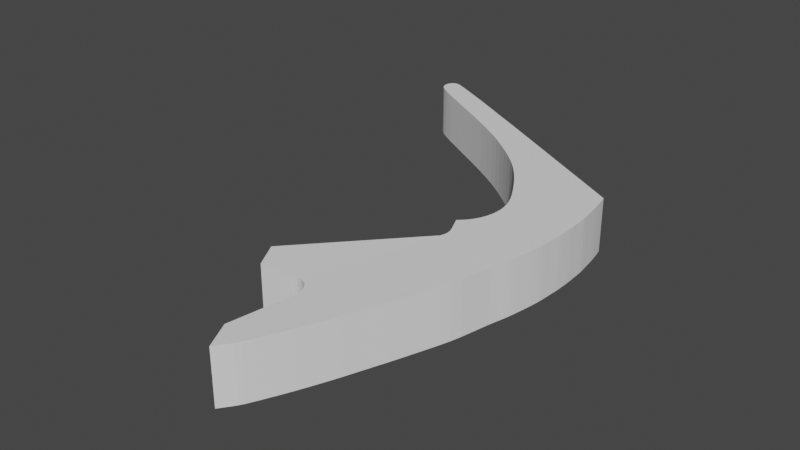 # Source: Orbit_Inner_Right.blend  (saved by Blender 2.82.7; exported with 4.5.12 LTS)
import bpy
from mathutils import Matrix  # noqa: F401  (used for matrix-valued properties, if any)

bpy.ops.wm.read_factory_settings(use_empty=True)
scene = bpy.context.scene
scene.name = 'Scene'

# ---- collections
col_collection = bpy.data.collections.new('Collection'); scene.collection.children.link(col_collection)

# ---- world
world_world = bpy.data.worlds.new('World'); scene.world = world_world
world_world.use_nodes = True; world_world.node_tree.nodes.clear()
_N = world_world.node_tree.nodes; _L = world_world.node_tree.links
n0 = _N.new('ShaderNodeOutputWorld'); n0.name = 'World Output'; n0.location = (300, 300)
n1 = _N.new('ShaderNodeBackground'); n1.name = 'Background'; n1.location = (10, 300)
n1.inputs[0].default_value = (0.05088, 0.05088, 0.05088, 1.0)
_L.new(n1.outputs[0], n0.inputs[0])
n0.is_active_output = True
world_world.color = (0.05088, 0.05088, 0.05088)
world_world.use_sun_shadow = False
world_world.sun_shadow_jitter_overblur = 0.0

# ---- meshes
me_plane = bpy.data.meshes.new('Plane')
me_plane.from_pydata([(0.3219, 0.4619, -0.1063), (0.3214, -0.1416, -0.1063), (-0.06468, 0.4626, -0.1063), (-0.09277, 0.4956, -0.1063), (-0.1245, 0.5283, -0.1063), (-0.1613, 0.562, -0.1063), (-0.2007, 0.5959, -0.1063), (-0.2412, 0.629, -0.1063), (-0.2824, 0.6606, -0.1063), (-0.3235, 0.69, -0.1063), (-0.3701, 0.7215, -0.1063), (-0.4265, 0.7584, -0.1063), (-0.5145, 0.8122, -0.1063), (-0.6313, 0.8817, -0.1063), (-0.7188, 0.9344, -0.1063), (-0.7657, 0.9642, -0.1063), (-0.7964, 0.986, -0.1063), (-0.8159, 1.005, -0.1063), (-0.8239, 1.024, -0.1063), (-0.8249, 1.041, -0.1063), (-0.8214, 1.055, -0.1063), (-0.8128, 1.067, -0.1063), (-0.7987, 1.073, -0.1063), (-0.78, 1.072, -0.1063), (-0.7191, 1.042, -0.1063), (-0.5807, 0.9686, -0.1063), (-0.4152, 0.8764, -0.1063), (-0.2864, 0.8051, -0.1063), (0.3309, 0.4224, -0.1063), (0.3392, 0.3785, -0.1063), (0.3459, 0.3326, -0.1063), (0.3525, 0.2847, -0.1063), (0.3548, 0.2392, -0.1063), (0.357, 0.1972, -0.1063), (0.3573, 0.1603, -0.1063), (0.3569, 0.1228, -0.1063), (0.3539, 0.07359, -0.1063), (0.3511, 0.02802, -0.1063), (0.3456, -0.01367, -0.1063), (0.3384, -0.05641, -0.1063), (0.3313, -0.09736, -0.1063), (0.3066, -0.1995, -0.1063), (0.2815, -0.3152, -0.1063), (0.2593, -0.3921, -0.1063), (0.232, -0.4706, -0.1063), (0.1973, -0.5679, -0.1063), (0.165, -0.6526, -0.1063), (0.1406, -0.7182, -0.1063), (0.113, -0.7859, -0.1063), (0.0823, -0.8579, -0.1063), (0.05371, -0.9197, -0.1063), (0.02869, -0.9721, -0.1063), (0.006709, -1.013, -0.1063), (-0.01533, -1.043, -0.1063), (-0.03276, -1.067, -0.1063), (-0.08847, -0.9599, -0.1075), (-0.2678, -0.6447, -0.1075), (-0.3227, -0.5441, -0.1063), (0.05152, -0.1321, -0.1063), (0.05705, -0.1149, -0.1063), (0.05872, -0.09899, -0.1063), (0.0563, -0.08288, -0.1063), (0.05002, -0.06583, -0.1063), (0.02397, -0.007655, -0.1063), (0.04497, 0.01186, -0.1063), (0.06359, 0.03575, -0.1063), (0.07715, 0.06128, -0.1063), (0.08639, 0.08774, -0.1063), (0.09224, 0.1156, -0.1063), (0.094, 0.1432, -0.1063), (0.09258, 0.1699, -0.1063), (0.08821, 0.1955, -0.1063), (0.08044, 0.2216, -0.1063), (0.07019, 0.2484, -0.1063), (0.05636, 0.2768, -0.1063), (0.0365, 0.3124, -0.1063), (0.01231, 0.3532, -0.1063), (-0.01283, 0.3925, -0.1063), (-0.03819, 0.4286, -0.1063), (0.3264, 0.4425, -0.1063), (0.3352, 0.4009, -0.1063), (0.3426, 0.3558, -0.1063), (0.3495, 0.3087, -0.1063), (0.3539, 0.2615, -0.1063), (0.356, 0.2176, -0.1063), (0.3573, 0.1783, -0.1063), (0.3573, 0.1425, -0.1063), (0.3555, 0.09879, -0.1063), (0.3526, 0.0501, -0.1063), (0.3487, 0.007066, -0.1063), (0.3421, -0.0351, -0.1063), (0.335, -0.07682, -0.1063), (0.3268, -0.119, -0.1063), (0.3152, -0.1649, -0.1063), (0.2945, -0.2561, -0.1063), (0.2703, -0.3573, -0.1063), (0.2466, -0.4291, -0.1063), (0.215, -0.5187, -0.1063), (0.1802, -0.6128, -0.1063), (0.1524, -0.6865, -0.1063), (0.1274, -0.7512, -0.1063), (0.0977, -0.8223, -0.1063), (0.0676, -0.8902, -0.1063), (0.04074, -0.9471, -0.1063), (0.01758, -0.9941, -0.1063), (-0.004602, -1.029, -0.1063), (-0.02445, -1.056, -0.1063), (-0.1221, -0.6285, -0.1088), (-0.1363, -0.6299, -0.1088), (-0.7987, 1.073, 0.1068), (-0.8128, 1.067, 0.1068), (-0.8214, 1.055, 0.1068), (-0.8249, 1.041, 0.1068), (-0.8239, 1.024, 0.1068), (-0.8159, 1.005, 0.1068), (-0.7964, 0.986, 0.1068), (-0.7657, 0.9642, 0.1068), (-0.7188, 0.9344, 0.1068), (-0.6313, 0.8817, 0.1068), (-0.5145, 0.8122, 0.1068), (-0.4265, 0.7584, 0.1068), (-0.3701, 0.7215, 0.1068), (-0.3235, 0.69, 0.1068), (-0.2824, 0.6606, 0.1068), (-0.2412, 0.629, 0.1068), (-0.2007, 0.5959, 0.1068), (-0.1613, 0.562, 0.1068), (-0.1245, 0.5283, 0.1068), (-0.09277, 0.4956, 0.1068), (-0.06468, 0.4626, 0.1068), (-0.05083, -0.7153, -0.1088), (-0.04943, -0.7011, -0.1088), (-0.05083, -0.687, -0.1088), (-0.05497, -0.6733, -0.1088), (-0.06168, -0.6608, -0.1088), (-0.07072, -0.6498, -0.1088), (-0.08173, -0.6407, -0.1088), (-0.09429, -0.634, -0.1088), (-0.1079, -0.6299, -0.1088), (-0.78, 1.072, 0.1068), (-0.7191, 1.042, 0.1068), (-0.5807, 0.9686, 0.1068), (-0.4152, 0.8764, 0.1068), (-0.2864, 0.8051, 0.1068), (0.3219, 0.4619, 0.1068), (0.3264, 0.4425, 0.1068), (0.3309, 0.4224, 0.1068), (0.3352, 0.4009, 0.1068), (0.3392, 0.3785, 0.1068), (0.3426, 0.3558, 0.1068), (0.3459, 0.3326, 0.1068), (0.3495, 0.3087, 0.1068), (0.3525, 0.2847, 0.1068), (0.3539, 0.2615, 0.1068), (0.3548, 0.2392, 0.1068), (0.356, 0.2176, 0.1068), (0.357, 0.1972, 0.1068), (0.3573, 0.1783, 0.1068), (0.3573, 0.1603, 0.1068), (0.3573, 0.1425, 0.1068), (0.3569, 0.1228, 0.1068), (0.3555, 0.09879, 0.1068), (0.3539, 0.07359, 0.1068), (0.3526, 0.0501, 0.1068), (0.3511, 0.02802, 0.1068), (0.3487, 0.007066, 0.1068), (0.3456, -0.01367, 0.1068), (0.3421, -0.0351, 0.1068), (0.3384, -0.05641, 0.1068), (0.335, -0.07682, 0.1068), (0.3313, -0.09736, 0.1068), (0.3268, -0.119, 0.1068), (0.3214, -0.1416, 0.1068), (0.3152, -0.1649, 0.1068), (0.3066, -0.1995, 0.1068), (0.2945, -0.2561, 0.1068), (0.2815, -0.3152, 0.1068), (0.2703, -0.3573, 0.1068), (0.2593, -0.3921, 0.1068), (0.2466, -0.4291, 0.1068), (0.232, -0.4706, 0.1068), (0.215, -0.5187, 0.1068), (0.1973, -0.5679, 0.1068), (0.1802, -0.6128, 0.1068), (0.165, -0.6526, 0.1068), (0.1524, -0.6865, 0.1068), (0.1406, -0.7182, 0.1068), (0.1274, -0.7512, 0.1068), (0.113, -0.7859, 0.1068), (0.0977, -0.8223, 0.1068), (0.0823, -0.8579, 0.1068), (0.0676, -0.8902, 0.1068), (0.05371, -0.9197, 0.1068), (0.04074, -0.9471, 0.1068), (0.02869, -0.9721, 0.1068), (0.01758, -0.9941, 0.1068), (0.006709, -1.013, 0.1068), (-0.004602, -1.029, 0.1068), (-0.01533, -1.043, 0.1068), (-0.02445, -1.056, 0.1068), (-0.03276, -1.067, 0.1068), (-0.08847, -0.9599, 0.1055), (-0.2678, -0.6447, 0.1055), (-0.3227, -0.5441, 0.1068), (0.05152, -0.1321, 0.1068), (0.05705, -0.1149, 0.1068), (0.05872, -0.09899, 0.1068), (0.0563, -0.08288, 0.1068), (0.05002, -0.06583, 0.1068), (0.02397, -0.007655, 0.1068), (0.04497, 0.01186, 0.1068), (0.06359, 0.03575, 0.1068), (0.07715, 0.06128, 0.1068), (0.08639, 0.08774, 0.1068), (0.09224, 0.1156, 0.1068), (0.094, 0.1432, 0.1068), (0.09258, 0.1699, 0.1068), (0.08821, 0.1955, 0.1068), (0.08044, 0.2216, 0.1068), (0.07019, 0.2484, 0.1068), (0.05636, 0.2768, 0.1068), (0.0365, 0.3124, 0.1068), (0.01231, 0.3532, 0.1068), (-0.01283, 0.3925, 0.1068), (-0.03819, 0.4286, 0.1068), (-0.1363, -0.6299, 0.1043), (-0.1221, -0.6285, 0.1043), (-0.05083, -0.7153, 0.1043), (-0.04943, -0.7011, 0.1043), (-0.05083, -0.687, 0.1043), (-0.05497, -0.6733, 0.1043), (-0.06168, -0.6608, 0.1043), (-0.07072, -0.6498, 0.1043), (-0.08173, -0.6407, 0.1043), (-0.09429, -0.634, 0.1043), (-0.1079, -0.6299, 0.1043)], [], [(61, 62, 65), (144, 128, 129), (41, 175, 94), (96, 180, 44), (42, 177, 95), (97, 182, 45), (43, 179, 96), (98, 184, 46), (44, 181, 97), (99, 186, 47), (45, 183, 98), (100, 188, 48), (46, 185, 99), (101, 190, 49), (47, 187, 100), (102, 192, 50), (48, 189, 101), (103, 194, 51), (49, 191, 102), (104, 196, 52), (2, 128, 3), (50, 193, 103), (105, 198, 53), (3, 127, 4), (51, 195, 104), (106, 200, 54), (4, 126, 5), (52, 197, 105), (54, 201, 55), (5, 125, 6), (53, 199, 106), (6, 124, 7), (107, 225, 108), (57, 202, 203), (7, 123, 8), (57, 204, 58), (8, 122, 9), (58, 205, 59), (9, 121, 10), (59, 206, 60), (10, 120, 11), (60, 207, 61), (11, 119, 12), (61, 208, 62), (12, 118, 13), (62, 209, 63), (13, 117, 14), (63, 210, 64), (14, 116, 15), (64, 211, 65), (15, 115, 16), (65, 212, 66), (16, 114, 17), (66, 213, 67), (17, 113, 18), (67, 214, 68), (18, 112, 19), (68, 215, 69), (19, 111, 20), (69, 216, 70), (20, 110, 21), (70, 217, 71), (21, 109, 22), (71, 218, 72), (22, 139, 23), (72, 219, 73), (23, 140, 24), (73, 220, 74), (24, 141, 25), (74, 221, 75), (25, 142, 26), (75, 222, 76), (26, 143, 27), (55, 227, 130), (76, 223, 77), (27, 144, 0), (56, 225, 202), (77, 224, 78), (79, 146, 28), (78, 129, 2), (80, 148, 29), (130, 228, 131), (0, 145, 79), (81, 150, 30), (131, 229, 132), (28, 147, 80), (82, 152, 31), (132, 230, 133), (29, 149, 81), (83, 154, 32), (133, 231, 134), (30, 151, 82), (84, 156, 33), (134, 232, 135), (31, 153, 83), (85, 158, 34), (135, 233, 136), (32, 155, 84), (86, 160, 35), (136, 234, 137), (33, 157, 85), (87, 162, 36), (137, 235, 138), (34, 159, 86), (88, 164, 37), (138, 226, 107), (35, 161, 87), (89, 166, 38), (36, 163, 88), (90, 168, 39), (37, 165, 89), (91, 170, 40), (38, 167, 90), (92, 172, 1), (39, 169, 91), (93, 174, 41), (40, 171, 92), (94, 176, 42), (1, 173, 93), (95, 178, 43), (12, 13, 25), (13, 14, 25), (14, 15, 24), (15, 16, 24), (16, 17, 23), (17, 18, 23), (18, 19, 23), (19, 20, 22), (20, 21, 22), (22, 23, 19), (23, 24, 16), (24, 25, 14), (25, 26, 12), (26, 27, 11), (27, 0, 5), (9, 27, 8), (0, 79, 75), (79, 28, 75), (0, 75, 76), (28, 80, 75), (80, 29, 74), (75, 80, 74), (29, 81, 74), (81, 30, 73), (30, 82, 73), (82, 31, 72), (72, 31, 83), (83, 32, 71), (71, 32, 84), (84, 33, 70), (70, 33, 85), (85, 34, 70), (70, 34, 69), (34, 86, 69), (86, 35, 69), (69, 35, 68), (35, 87, 68), (87, 36, 68), (68, 36, 67), (36, 88, 67), (88, 37, 67), (67, 37, 89), (89, 38, 66), (38, 90, 66), (90, 39, 65), (61, 39, 91), (91, 40, 61), (60, 40, 92), (92, 1, 60), (60, 1, 93), (59, 93, 41), (39, 61, 65), (40, 60, 61), (89, 66, 67), (27, 9, 10), (8, 27, 7), (7, 27, 6), (83, 71, 72), (93, 59, 60), (41, 94, 58), (94, 42, 58), (59, 41, 58), (11, 27, 10), (11, 12, 26), (90, 65, 66), (42, 95, 58), (95, 43, 58), (43, 96, 58), (96, 44, 58), (44, 97, 137), (134, 98, 46), (97, 45, 136), (45, 98, 135), (133, 46, 99), (99, 47, 132), (132, 47, 131), (46, 133, 134), (133, 99, 132), (98, 134, 135), (136, 45, 135), (6, 27, 5), (47, 100, 131), (100, 48, 130), (48, 101, 130), (100, 130, 131), (101, 49, 130), (49, 102, 130), (102, 50, 55), (50, 103, 55), (103, 51, 55), (51, 104, 55), (104, 52, 55), (52, 105, 55), (105, 53, 55), (5, 0, 4), (4, 0, 3), (106, 54, 55), (53, 106, 55), (3, 0, 2), (2, 0, 78), (55, 130, 102), (78, 0, 77), (77, 0, 76), (97, 136, 137), (74, 81, 73), (44, 137, 58), (72, 73, 82), (137, 138, 58), (70, 71, 84), (138, 107, 58), (108, 56, 57), (107, 108, 57), (58, 107, 57), (62, 63, 64), (64, 65, 62), (210, 209, 208), (210, 208, 211), (208, 207, 211), (211, 207, 168), (207, 206, 170), (169, 207, 170), (212, 211, 167), (207, 169, 168), (206, 205, 173), (174, 205, 204), (213, 212, 165), (205, 174, 173), (204, 203, 226), (203, 202, 225), (214, 213, 162), (180, 234, 181), (203, 225, 226), (204, 226, 235), (204, 235, 234), (204, 234, 180), (204, 180, 179), (234, 233, 181), (181, 233, 182), (233, 232, 182), (183, 232, 231), (232, 183, 182), (183, 231, 184), (231, 230, 184), (185, 229, 186), (229, 185, 230), (186, 229, 228), (189, 227, 190), (227, 189, 188), (228, 227, 187), (190, 227, 191), (227, 201, 191), (201, 200, 199), (201, 199, 198), (201, 198, 197), (195, 201, 196), (197, 196, 201), (201, 195, 194), (191, 201, 192), (194, 193, 201), (193, 192, 201), (227, 188, 187), (228, 187, 186), (230, 185, 184), (204, 178, 177), (204, 175, 174), (179, 178, 204), (204, 177, 176), (176, 175, 204), (206, 171, 170), (171, 206, 172), (215, 214, 160), (167, 211, 168), (173, 172, 206), (212, 167, 166), (216, 215, 158), (217, 216, 155), (213, 165, 164), (212, 166, 165), (163, 213, 164), (218, 217, 153), (213, 163, 162), (160, 214, 161), (214, 162, 161), (215, 160, 159), (159, 158, 215), (158, 157, 216), (157, 156, 216), (216, 156, 155), (155, 154, 217), (217, 154, 153), (153, 152, 218), (218, 152, 151), (151, 150, 219), (219, 150, 149), (149, 148, 220), (220, 148, 147), (147, 146, 221), (146, 145, 221), (145, 144, 221), (221, 144, 222), (144, 143, 126), (143, 142, 120), (125, 143, 124), (142, 141, 119), (141, 140, 117), (119, 141, 118), (140, 139, 115), (139, 109, 112), (112, 109, 111), (109, 110, 111), (112, 113, 139), (113, 114, 139), (114, 115, 139), (115, 116, 140), (116, 117, 140), (117, 118, 141), (143, 125, 126), (147, 221, 220), (149, 220, 219), (124, 143, 123), (119, 120, 142), (219, 218, 151), (144, 126, 127), (120, 121, 143), (121, 122, 143), (122, 123, 143), (223, 222, 144), (144, 127, 128), (224, 223, 144), (129, 224, 144), (41, 174, 175), (96, 179, 180), (42, 176, 177), (97, 181, 182), (43, 178, 179), (98, 183, 184), (44, 180, 181), (99, 185, 186), (45, 182, 183), (100, 187, 188), (46, 184, 185), (101, 189, 190), (47, 186, 187), (102, 191, 192), (48, 188, 189), (103, 193, 194), (49, 190, 191), (104, 195, 196), (2, 129, 128), (50, 192, 193), (105, 197, 198), (3, 128, 127), (51, 194, 195), (106, 199, 200), (4, 127, 126), (52, 196, 197), (54, 200, 201), (5, 126, 125), (53, 198, 199), (6, 125, 124), (107, 226, 225), (57, 56, 202), (7, 124, 123), (57, 203, 204), (8, 123, 122), (58, 204, 205), (9, 122, 121), (59, 205, 206), (10, 121, 120), (60, 206, 207), (11, 120, 119), (61, 207, 208), (12, 119, 118), (62, 208, 209), (13, 118, 117), (63, 209, 210), (14, 117, 116), (64, 210, 211), (15, 116, 115), (65, 211, 212), (16, 115, 114), (66, 212, 213), (17, 114, 113), (67, 213, 214), (18, 113, 112), (68, 214, 215), (19, 112, 111), (69, 215, 216), (20, 111, 110), (70, 216, 217), (21, 110, 109), (71, 217, 218), (22, 109, 139), (72, 218, 219), (23, 139, 140), (73, 219, 220), (24, 140, 141), (74, 220, 221), (25, 141, 142), (75, 221, 222), (26, 142, 143), (55, 201, 227), (76, 222, 223), (27, 143, 144), (56, 108, 225), (77, 223, 224), (79, 145, 146), (78, 224, 129), (80, 147, 148), (130, 227, 228), (0, 144, 145), (81, 149, 150), (131, 228, 229), (28, 146, 147), (82, 151, 152), (132, 229, 230), (29, 148, 149), (83, 153, 154), (133, 230, 231), (30, 150, 151), (84, 155, 156), (134, 231, 232), (31, 152, 153), (85, 157, 158), (135, 232, 233), (32, 154, 155), (86, 159, 160), (136, 233, 234), (33, 156, 157), (87, 161, 162), (137, 234, 235), (34, 158, 159), (88, 163, 164), (138, 235, 226), (35, 160, 161), (89, 165, 166), (36, 162, 163), (90, 167, 168), (37, 164, 165), (91, 169, 170), (38, 166, 167), (92, 171, 172), (39, 168, 169), (93, 173, 174), (40, 170, 171), (94, 175, 176), (1, 172, 173), (95, 177, 178)])
_uv = me_plane.uv_layers.new(name='UVMap')
_uv.uv.foreach_set('vector', [0.0, 0.0, 0.0, 0.0, 0.0, 0.0, 0.0, 0.0, 0.0, 0.0, 0.0, 0.0, 0.0, 0.0, 0.0, 0.0, 0.0, 0.0, 0.0, 0.0, 0.0, 0.0, 0.0, 0.0, 0.0, 0.0, 0.0, 0.0, 0.0, 0.0, 0.0, 0.0, 0.0, 0.0, 0.0, 0.0, 0.0, 0.0, 0.0, 0.0, 0.0, 0.0, 0.0, 0.0, 0.0, 0.0, 0.0, 0.0, 0.0, 0.0, 0.0, 0.0, 0.0, 0.0, 0.0, 0.0, 0.0, 0.0, 0.0, 0.0, 0.0, 0.0, 0.0, 0.0, 0.0, 0.0, 0.0, 0.0, 0.0, 0.0, 0.0, 0.0, 0.0, 0.0, 0.0, 0.0, 0.0, 0.0, 0.0, 0.0, 0.0, 0.0, 0.0, 0.0, 0.0, 0.0, 0.0, 0.0, 0.0, 0.0, 0.0, 0.0, 0.0, 0.0, 0.0, 0.0, 0.0, 0.0, 0.0, 0.0, 0.0, 0.0, 0.0, 0.0, 0.0, 0.0, 0.0, 0.0, 0.0, 0.0, 0.0, 0.0, 0.0, 0.0, 0.0, 0.0, 0.0, 0.0, 0.0, 0.0, 0.0, 0.0, 0.0, 0.0, 0.0, 0.0, 0.0, 0.0, 0.0, 0.0, 0.0, 0.0, 0.0, 0.0, 0.0, 0.0, 0.0, 0.0, 0.0, 0.0, 0.0, 0.0, 0.0, 0.0, 0.0, 0.0, 0.0, 0.0, 0.0, 0.0, 0.0, 0.0, 0.0, 0.0, 0.0, 0.0, 0.0, 0.0, 0.0, 0.0, 0.0, 0.0, 0.0, 0.0, 0.0, 0.0, 0.0, 0.0, 0.0, 0.0, 0.0, 0.0, 0.0, 0.0, 0.0, 0.0, 0.0, 0.0, 0.0, 0.0, 0.0, 0.0, 0.0, 0.0, 0.0, 0.0, 0.0, 0.0, 0.0, 0.0, 0.0, 0.0, 0.0, 0.0, 0.0, 0.0, 0.0, 0.0, 0.0, 0.0, 0.0, 0.0, 0.0, 0.0, 0.0, 0.0, 0.0, 0.0, 0.0, 0.0, 0.0, 0.0, 0.0, 0.0, 0.0, 0.0, 0.0, 0.0, 0.0, 0.0, 0.0, 0.0, 0.0, 0.0, 0.0, 0.0, 0.0, 0.0, 0.0, 0.0, 0.0, 0.0, 0.0, 0.0, 0.0, 0.0, 0.0, 0.0, 0.0, 0.0, 0.0, 0.0, 0.0, 0.0, 0.0, 0.0, 0.0, 0.0, 0.0, 0.0, 0.0, 0.0, 0.0, 0.0, 0.0, 0.0, 0.0, 0.0, 0.0, 0.0, 0.0, 0.0, 0.0, 0.0, 0.0, 0.0, 0.0, 0.0, 0.0, 0.0, 0.0, 0.0, 0.0, 0.0, 0.0, 0.0, 0.0, 0.0, 0.0, 0.0, 0.0, 0.0, 0.0, 0.0, 0.0, 0.0, 0.0, 0.0, 0.0, 0.0, 0.0, 0.0, 0.0, 0.0, 0.0, 0.0, 0.0, 0.0, 0.0, 0.0, 0.0, 0.0, 0.0, 0.0, 0.0, 0.0, 0.0, 0.0, 0.0, 0.0, 0.0, 0.0, 0.0, 0.0, 0.0, 0.0, 0.0, 0.0, 0.0, 0.0, 0.0, 0.0, 0.0, 0.0, 0.0, 0.0, 0.0, 0.0, 0.0, 0.0, 0.0, 0.0, 0.0, 0.0, 0.0, 0.0, 0.0, 0.0, 0.0, 0.0, 0.0, 0.0, 0.0, 0.0, 0.0, 0.0, 0.0, 0.0, 0.0, 0.0, 0.0, 0.0, 0.0, 0.0, 0.0, 0.0, 0.0, 0.0, 0.0, 0.0, 0.0, 0.0, 0.0, 0.0, 0.0, 0.0, 0.0, 0.0, 0.0, 0.0, 0.0, 0.0, 0.0, 0.0, 0.0, 0.0, 0.0, 0.0, 0.0, 0.0, 0.0, 0.0, 0.0, 0.0, 0.0, 0.0, 0.0, 0.0, 0.0, 0.0, 0.0, 0.0, 0.0, 0.0, 0.0, 0.0, 0.0, 0.0, 0.0, 0.0, 0.0, 0.0, 0.0, 0.0, 0.0, 0.0, 0.0, 0.0, 0.0, 0.0, 0.0, 0.0, 0.0, 0.0, 0.0, 0.0, 0.0, 0.0, 0.0, 0.0, 0.0, 0.0, 0.0, 0.0, 0.0, 0.0, 0.0, 0.0, 0.0, 0.0, 0.0, 0.0, 0.0, 0.0, 0.0, 0.0, 0.0, 0.0, 0.0, 0.0, 0.0, 0.0, 0.0, 0.0, 0.0, 0.0, 0.0, 0.0, 0.0, 0.0, 0.0, 0.0, 0.0, 0.0, 0.0, 0.0, 0.0, 0.0, 0.0, 0.0, 0.0, 0.0, 0.0, 0.0, 0.0, 0.0, 0.0, 0.0, 0.0, 0.0, 0.0, 0.0, 0.0, 0.0, 0.0, 0.0, 0.0, 0.0, 0.0, 0.0, 0.0, 0.0, 0.0, 0.0, 0.0, 0.0, 0.0, 0.0, 0.0, 0.0, 0.0, 0.0, 0.0, 0.0, 0.0, 0.0, 0.0, 0.0, 0.0, 0.0, 0.0, 0.0, 0.0, 0.0, 0.0, 0.0, 0.0, 0.0, 0.0, 0.0, 0.0, 0.0, 0.0, 0.0, 0.0, 0.0, 0.0, 0.0, 0.0, 0.0, 0.0, 0.0, 0.0, 0.0, 0.0, 0.0, 0.0, 0.0, 0.0, 0.0, 0.0, 0.0, 0.0, 0.0, 0.0, 0.0, 0.0, 0.0, 0.0, 0.0, 0.0, 0.0, 0.0, 0.0, 0.0, 0.0, 0.0, 0.0, 0.0, 0.0, 0.0, 0.0, 0.0, 0.0, 0.0, 0.0, 0.0, 0.0, 0.0, 0.0, 0.0, 0.0, 0.0, 0.0, 0.0, 0.0, 0.0, 0.0, 0.0, 0.0, 0.0, 0.0, 0.0, 0.0, 0.0, 0.0, 0.0, 0.0, 0.0, 0.0, 0.0, 0.0, 0.0, 0.0, 0.0, 0.0, 0.0, 0.0, 0.0, 0.0, 0.0, 0.0, 0.0, 0.0, 0.0, 0.0, 0.0, 0.0, 0.0, 0.0, 0.0, 0.0, 0.0, 0.0, 0.0, 0.0, 0.0, 0.0, 0.0, 0.0, 0.0, 0.0, 0.0, 0.0, 0.0, 0.0, 0.0, 0.0, 0.0, 0.0, 0.0, 0.0, 0.0, 0.0, 0.0, 0.0, 0.0, 0.0, 0.0, 0.0, 0.0, 0.0, 0.0, 0.0, 0.0, 0.0, 0.0, 0.0, 0.0, 0.0, 0.0, 0.0, 0.0, 0.0, 0.0, 0.0, 0.0, 0.0, 0.0, 0.0, 0.0, 0.0, 0.0, 0.0, 0.0, 0.0, 0.0, 0.0, 0.0, 0.0, 0.0, 0.0, 0.0, 0.0, 0.0, 0.0, 0.0, 0.0, 0.0, 0.0, 0.0, 0.0, 0.0, 0.0, 0.0, 0.0, 0.0, 0.0, 0.0, 0.0, 0.0, 0.0, 0.0, 0.0, 0.0, 0.0, 0.0, 0.0, 0.0, 0.0, 0.0, 0.0, 0.0, 0.0, 0.0, 0.0, 0.0, 0.0, 0.0, 0.0, 0.0, 0.0, 0.0, 0.0, 0.0, 0.0, 0.0, 0.0, 0.0, 0.0, 0.0, 0.0, 0.0, 0.0, 0.0, 0.0, 0.0, 0.0, 0.0, 0.0, 0.0, 0.0, 0.0, 0.0, 0.0, 0.0, 0.0, 0.0, 0.0, 0.0, 0.0, 0.0, 0.0, 0.0, 0.0, 0.0, 0.0, 0.0, 0.0, 0.0, 0.0, 0.0, 0.0, 0.0, 0.0, 0.0, 0.0, 0.0, 0.0, 0.0, 0.0, 0.0, 0.0, 0.0, 0.0, 0.0, 0.0, 0.0, 0.0, 0.0, 0.0, 0.0, 0.0, 0.0, 0.0, 0.0, 0.0, 0.0, 0.0, 0.0, 0.0, 0.0, 0.0, 0.0, 0.0, 0.0, 0.0, 0.0, 0.0, 0.0, 0.0, 0.0, 0.0, 0.0, 0.0, 0.0, 0.0, 0.0, 0.0, 0.0, 0.0, 0.0, 0.0, 0.0, 0.0, 0.0, 0.0, 0.0, 0.0, 0.0, 0.0, 0.0, 0.0, 0.0, 0.0, 0.0, 0.0, 0.0, 0.0, 0.0, 0.0, 0.0, 0.0, 0.0, 0.0, 0.0, 0.0, 0.0, 0.0, 0.0, 0.0, 0.0, 0.0, 0.0, 0.0, 0.0, 0.0, 0.0, 0.0, 0.0, 0.0, 0.0, 0.0, 0.0, 0.0, 0.0, 0.0, 0.0, 0.0, 0.0, 0.0, 0.0, 0.0, 0.0, 0.0, 0.0, 0.0, 0.0, 0.0, 0.0, 0.0, 0.0, 0.0, 0.0, 0.0, 0.0, 0.0, 0.0, 0.0, 0.0, 0.0, 0.0, 0.0, 0.0, 0.0, 0.0, 0.0, 0.0, 0.0, 0.0, 0.0, 0.0, 0.0, 0.0, 0.0, 0.0, 0.0, 0.0, 0.0, 0.0, 0.0, 0.0, 0.0, 0.0, 0.0, 0.0, 0.0, 0.0, 0.0, 0.0, 0.0, 0.0, 0.0, 0.0, 0.0, 0.0, 0.0, 0.0, 0.0, 0.0, 0.0, 0.0, 0.0, 0.0, 0.0, 0.0, 0.0, 0.0, 0.0, 0.0, 0.0, 0.0, 0.0, 0.0, 0.0, 0.0, 0.0, 0.0, 0.0, 0.0, 0.0, 0.0, 0.0, 0.0, 0.0, 0.0, 0.0, 0.0, 0.0, 0.0, 0.0, 0.0, 0.0, 0.0, 0.0, 0.0, 0.0, 0.0, 0.0, 0.0, 0.0, 0.0, 0.0, 0.0, 0.0, 0.0, 0.0, 0.0, 0.0, 0.0, 0.0, 0.0, 0.0, 0.0, 0.0, 0.0, 0.0, 0.0, 0.0, 0.0, 0.0, 0.0, 0.0, 0.0, 0.0, 0.0, 0.0, 0.0, 0.0, 0.0, 0.0, 0.0, 0.0, 0.0, 0.0, 0.0, 0.0, 0.0, 0.0, 0.0, 0.0, 0.0, 0.0, 0.0, 0.0, 0.0, 0.0, 0.0, 0.0, 0.0, 0.0, 0.0, 0.0, 0.0, 0.0, 0.0, 0.0, 0.0, 0.0, 0.0, 0.0, 0.0, 0.0, 0.0, 0.0, 0.0, 0.0, 0.0, 0.0, 0.0, 0.0, 0.0, 0.0, 0.0, 0.0, 0.0, 0.0, 0.0, 0.0, 0.0, 0.0, 0.0, 0.0, 0.0, 0.0, 0.0, 0.0, 0.0, 0.0, 0.0, 0.0, 0.0, 0.0, 0.0, 0.0, 0.0, 0.0, 0.0, 0.0, 0.0, 0.0, 0.0, 0.0, 0.0, 0.0, 0.0, 0.0, 0.0, 0.0, 0.0, 0.0, 0.0, 0.0, 0.0, 0.0, 0.0, 0.0, 0.0, 0.0, 0.0, 0.0, 0.0, 0.0, 0.0, 0.0, 0.0, 0.0, 0.0, 0.0, 0.0, 0.0, 0.0, 0.0, 0.0, 0.0, 0.0, 0.0, 0.0, 0.0, 0.0, 0.0, 0.0, 0.0, 0.0, 0.0, 0.0, 0.0, 0.0, 0.0, 0.0, 0.0, 0.0, 0.0, 0.0, 0.0, 0.0, 0.0, 0.0, 0.0, 0.0, 0.0, 0.0, 0.0, 0.0, 0.0, 0.0, 0.0, 0.0, 0.0, 0.0, 0.0, 0.0, 0.0, 0.0, 0.0, 0.0, 0.0, 0.0, 0.0, 0.0, 0.0, 0.0, 0.0, 0.0, 0.0, 0.0, 0.0, 0.0, 0.0, 0.0, 0.0, 0.0, 0.0, 0.0, 0.0, 0.0, 0.0, 0.0, 0.0, 0.0, 0.0, 0.0, 0.0, 0.0, 0.0, 0.0, 0.0, 0.0, 0.0, 0.0, 0.0, 0.0, 0.0, 0.0, 0.0, 0.0, 0.0, 0.0, 0.0, 0.0, 0.0, 0.0, 0.0, 0.0, 0.0, 0.0, 0.0, 0.0, 0.0, 0.0, 0.0, 0.0, 0.0, 0.0, 0.0, 0.0, 0.0, 0.0, 0.0, 0.0, 0.0, 0.0, 0.0, 0.0, 0.0, 0.0, 0.0, 0.0, 0.0, 0.0, 0.0, 0.0, 0.0, 0.0, 0.0, 0.0, 0.0, 0.0, 0.0, 0.0, 0.0, 0.0, 0.0, 0.0, 0.0, 0.0, 0.0, 0.0, 0.0, 0.0, 0.0, 0.0, 0.0, 0.0, 0.0, 0.0, 0.0, 0.0, 0.0, 0.0, 0.0, 0.0, 0.0, 0.0, 0.0, 0.0, 0.0, 0.0, 0.0, 0.0, 0.0, 0.0, 0.0, 0.0, 0.0, 0.0, 0.0, 0.0, 0.0, 0.0, 0.0, 0.0, 0.0, 0.0, 0.0, 0.0, 0.0, 0.0, 0.0, 0.0, 0.0, 0.0, 0.0, 0.0, 0.0, 0.0, 0.0, 0.0, 0.0, 0.0, 0.0, 0.0, 0.0, 0.0, 0.0, 0.0, 0.0, 0.0, 0.0, 0.0, 0.0, 0.0, 0.0, 0.0, 0.0, 0.0, 0.0, 0.0, 0.0, 0.0, 0.0, 0.0, 0.0, 0.0, 0.0, 0.0, 0.0, 0.0, 0.0, 0.0, 0.0, 0.0, 0.0, 0.0, 0.0, 0.0, 0.0, 0.0, 0.0, 0.0, 0.0, 0.0, 0.0, 0.0, 0.0, 0.0, 0.0, 0.0, 0.0, 0.0, 0.0, 0.0, 0.0, 0.0, 0.0, 0.0, 0.0, 0.0, 0.0, 0.0, 0.0, 0.0, 0.0, 0.0, 0.0, 0.0, 0.0, 0.0, 0.0, 0.0, 0.0, 0.0, 0.0, 0.0, 0.0, 0.0, 0.0, 0.0, 0.0, 0.0, 0.0, 0.0, 0.0, 0.0, 0.0, 0.0, 0.0, 0.0, 0.0, 0.0, 0.0, 0.0, 0.0, 0.0, 0.0, 0.0, 0.0, 0.0, 0.0, 0.0, 0.0, 0.0, 0.0, 0.0, 0.0, 0.0, 0.0, 0.0, 0.0, 0.0, 0.0, 0.0, 0.0, 0.0, 0.0, 0.0, 0.0, 0.0, 0.0, 0.0, 0.0, 0.0, 0.0, 0.0, 0.0, 0.0, 0.0, 0.0, 0.0, 0.0, 0.0, 0.0, 0.0, 0.0, 0.0, 0.0, 0.0, 0.0, 0.0, 0.0, 0.0, 0.0, 0.0, 0.0, 0.0, 0.0, 0.0, 0.0, 0.0, 0.0, 0.0, 0.0, 0.0, 0.0, 0.0, 0.0, 0.0, 0.0, 0.0, 0.0, 0.0, 0.0, 0.0, 0.0, 0.0, 0.0, 0.0, 0.0, 0.0, 0.0, 0.0, 0.0, 0.0, 0.0, 0.0, 0.0, 0.0, 0.0, 0.0, 0.0, 0.0, 0.0, 0.0, 0.0, 0.0, 0.0, 0.0, 0.0, 0.0, 0.0, 0.0, 0.0, 0.0, 0.0, 0.0, 0.0, 0.0, 0.0, 0.0, 0.0, 0.0, 0.0, 0.0, 0.0, 0.0, 0.0, 0.0, 0.0, 0.0, 0.0, 0.0, 0.0, 0.0, 0.0, 0.0, 0.0, 0.0, 0.0, 0.0, 0.0, 0.0, 0.0, 0.0, 0.0, 0.0, 0.0, 0.0, 0.0, 0.0, 0.0, 0.0, 0.0, 0.0, 0.0, 0.0, 0.0, 0.0, 0.0, 0.0, 0.0, 0.0, 0.0, 0.0, 0.0, 0.0, 0.0, 0.0, 0.0, 0.0, 0.0, 0.0, 0.0, 0.0, 0.0, 0.0, 0.0, 0.0, 0.0, 0.0, 0.0, 0.0, 0.0, 0.0, 0.0, 0.0, 0.0, 0.0, 0.0, 0.0, 0.0, 0.0, 0.0, 0.0, 0.0, 0.0, 0.0, 0.0, 0.0, 0.0, 0.0, 0.0, 0.0, 0.0, 0.0, 0.0, 0.0, 0.0, 0.0, 0.0, 0.0, 0.0, 0.0, 0.0, 0.0, 0.0, 0.0, 0.0, 0.0, 0.0, 0.0, 0.0, 0.0, 0.0, 0.0, 0.0, 0.0, 0.0, 0.0, 0.0, 0.0, 0.0, 0.0, 0.0, 0.0, 0.0, 0.0, 0.0, 0.0, 0.0, 0.0, 0.0, 0.0, 0.0, 0.0, 0.0, 0.0, 0.0, 0.0, 0.0, 0.0, 0.0, 0.0, 0.0, 0.0, 0.0, 0.0, 0.0, 0.0, 0.0, 0.0, 0.0, 0.0, 0.0, 0.0, 0.0, 0.0, 0.0, 0.0, 0.0, 0.0, 0.0, 0.0, 0.0, 0.0, 0.0, 0.0, 0.0, 0.0, 0.0, 0.0, 0.0, 0.0, 0.0, 0.0, 0.0, 0.0, 0.0, 0.0, 0.0, 0.0, 0.0, 0.0, 0.0, 0.0, 0.0, 0.0, 0.0, 0.0, 0.0, 0.0, 0.0, 0.0, 0.0, 0.0, 0.0, 0.0, 0.0, 0.0, 0.0, 0.0, 0.0, 0.0, 0.0, 0.0, 0.0, 0.0, 0.0, 0.0, 0.0, 0.0, 0.0, 0.0, 0.0, 0.0, 0.0, 0.0, 0.0, 0.0, 0.0, 0.0, 0.0, 0.0, 0.0, 0.0, 0.0, 0.0, 0.0, 0.0, 0.0, 0.0, 0.0, 0.0, 0.0, 0.0, 0.0, 0.0, 0.0, 0.0, 0.0, 0.0, 0.0, 0.0, 0.0, 0.0, 0.0, 0.0, 0.0, 0.0, 0.0, 0.0, 0.0, 0.0, 0.0, 0.0, 0.0, 0.0, 0.0, 0.0, 0.0, 0.0, 0.0, 0.0, 0.0, 0.0, 0.0, 0.0, 0.0, 0.0, 0.0, 0.0, 0.0, 0.0, 0.0, 0.0, 0.0, 0.0, 0.0, 0.0, 0.0, 0.0, 0.0, 0.0, 0.0, 0.0, 0.0, 0.0, 0.0, 0.0, 0.0, 0.0, 0.0, 0.0, 0.0, 0.0, 0.0, 0.0, 0.0, 0.0, 0.0, 0.0, 0.0, 0.0, 0.0, 0.0, 0.0, 0.0, 0.0, 0.0, 0.0, 0.0, 0.0, 0.0, 0.0, 0.0, 0.0, 0.0, 0.0, 0.0, 0.0, 0.0, 0.0, 0.0, 0.0, 0.0, 0.0, 0.0, 0.0, 0.0, 0.0, 0.0, 0.0, 0.0, 0.0, 0.0, 0.0, 0.0, 0.0, 0.0, 0.0, 0.0, 0.0, 0.0, 0.0, 0.0, 0.0, 0.0, 0.0, 0.0, 0.0, 0.0, 0.0, 0.0, 0.0, 0.0, 0.0, 0.0, 0.0, 0.0, 0.0, 0.0, 0.0, 0.0, 0.0, 0.0, 0.0, 0.0, 0.0, 0.0, 0.0, 0.0, 0.0, 0.0, 0.0, 0.0, 0.0, 0.0, 0.0, 0.0, 0.0, 0.0, 0.0, 0.0, 0.0, 0.0, 0.0, 0.0, 0.0, 0.0, 0.0, 0.0, 0.0, 0.0, 0.0, 0.0, 0.0, 0.0, 0.0, 0.0, 0.0, 0.0, 0.0, 0.0, 0.0, 0.0, 0.0, 0.0, 0.0, 0.0, 0.0, 0.0, 0.0, 0.0, 0.0, 0.0, 0.0, 0.0, 0.0, 0.0, 0.0, 0.0, 0.0, 0.0, 0.0, 0.0, 0.0, 0.0, 0.0, 0.0, 0.0, 0.0, 0.0, 0.0, 0.0, 0.0, 0.0, 0.0, 0.0, 0.0, 0.0, 0.0, 0.0, 0.0, 0.0, 0.0, 0.0, 0.0, 0.0, 0.0, 0.0, 0.0, 0.0, 0.0, 0.0, 0.0, 0.0, 0.0, 0.0, 0.0, 0.0, 0.0, 0.0, 0.0, 0.0, 0.0, 0.0, 0.0, 0.0, 0.0, 0.0, 0.0, 0.0, 0.0, 0.0, 0.0, 0.0, 0.0, 0.0, 0.0, 0.0, 0.0, 0.0, 0.0, 0.0, 0.0, 0.0, 0.0, 0.0, 0.0, 0.0, 0.0, 0.0, 0.0, 0.0, 0.0, 0.0, 0.0, 0.0, 0.0, 0.0, 0.0, 0.0, 0.0, 0.0, 0.0, 0.0, 0.0, 0.0, 0.0, 0.0, 0.0, 0.0, 0.0, 0.0, 0.0, 0.0, 0.0, 0.0, 0.0, 0.0, 0.0, 0.0, 0.0, 0.0, 0.0, 0.0, 0.0, 0.0, 0.0, 0.0, 0.0, 0.0, 0.0, 0.0, 0.0, 0.0, 0.0, 0.0, 0.0, 0.0, 0.0, 0.0, 0.0, 0.0, 0.0, 0.0, 0.0, 0.0, 0.0, 0.0, 0.0, 0.0, 0.0, 0.0, 0.0, 0.0, 0.0, 0.0, 0.0, 0.0, 0.0, 0.0, 0.0, 0.0, 0.0, 0.0, 0.0, 0.0, 0.0, 0.0, 0.0, 0.0, 0.0, 0.0, 0.0, 0.0, 0.0, 0.0, 0.0, 0.0, 0.0, 0.0, 0.0, 0.0, 0.0, 0.0, 0.0, 0.0, 0.0, 0.0, 0.0, 0.0, 0.0, 0.0, 0.0, 0.0, 0.0, 0.0, 0.0, 0.0, 0.0, 0.0, 0.0, 0.0, 0.0, 0.0, 0.0, 0.0, 0.0, 0.0, 0.0, 0.0, 0.0, 0.0, 0.0, 0.0, 0.0, 0.0, 0.0, 0.0, 0.0, 0.0, 0.0, 0.0, 0.0, 0.0, 0.0, 0.0, 0.0, 0.0, 0.0, 0.0, 0.0, 0.0, 0.0, 0.0, 0.0, 0.0, 0.0, 0.0, 0.0, 0.0, 0.0, 0.0, 0.0, 0.0, 0.0, 0.0, 0.0, 0.0, 0.0, 0.0, 0.0, 0.0, 0.0, 0.0, 0.0, 0.0, 0.0, 0.0, 0.0, 0.0, 0.0, 0.0, 0.0, 0.0, 0.0, 0.0, 0.0, 0.0, 0.0, 0.0, 0.0, 0.0, 0.0, 0.0, 0.0, 0.0, 0.0, 0.0, 0.0, 0.0, 0.0, 0.0, 0.0, 0.0, 0.0, 0.0, 0.0, 0.0, 0.0, 0.0, 0.0, 0.0, 0.0, 0.0, 0.0, 0.0, 0.0, 0.0, 0.0, 0.0, 0.0, 0.0, 0.0, 0.0, 0.0, 0.0, 0.0, 0.0, 0.0, 0.0, 0.0, 0.0, 0.0, 0.0, 0.0, 0.0, 0.0, 0.0, 0.0, 0.0, 0.0, 0.0, 0.0, 0.0, 0.0, 0.0, 0.0, 0.0, 0.0, 0.0, 0.0, 0.0, 0.0, 0.0, 0.0, 0.0, 0.0, 0.0, 0.0, 0.0, 0.0, 0.0, 0.0, 0.0, 0.0, 0.0, 0.0, 0.0, 0.0, 0.0, 0.0, 0.0, 0.0, 0.0, 0.0, 0.0, 0.0, 0.0, 0.0, 0.0, 0.0, 0.0, 0.0, 0.0, 0.0, 0.0, 0.0, 0.0, 0.0, 0.0, 0.0, 0.0, 0.0, 0.0, 0.0, 0.0, 0.0, 0.0, 0.0, 0.0, 0.0, 0.0, 0.0, 0.0, 0.0, 0.0, 0.0, 0.0, 0.0, 0.0, 0.0, 0.0, 0.0, 0.0, 0.0, 0.0, 0.0, 0.0, 0.0, 0.0, 0.0, 0.0, 0.0, 0.0, 0.0, 0.0, 0.0, 0.0, 0.0, 0.0, 0.0, 0.0, 0.0, 0.0, 0.0, 0.0, 0.0, 0.0, 0.0, 0.0, 0.0, 0.0, 0.0, 0.0, 0.0, 0.0, 0.0, 0.0, 0.0, 0.0, 0.0, 0.0, 0.0, 0.0, 0.0, 0.0, 0.0, 0.0, 0.0, 0.0, 0.0, 0.0, 0.0, 0.0, 0.0, 0.0, 0.0, 0.0, 0.0, 0.0, 0.0, 0.0, 0.0, 0.0, 0.0, 0.0, 0.0, 0.0, 0.0, 0.0, 0.0, 0.0, 0.0, 0.0, 0.0, 0.0, 0.0, 0.0, 0.0, 0.0, 0.0, 0.0, 0.0, 0.0, 0.0, 0.0, 0.0, 0.0, 0.0, 0.0, 0.0, 0.0, 0.0, 0.0, 0.0, 0.0, 0.0, 0.0, 0.0, 0.0, 0.0, 0.0, 0.0, 0.0, 0.0, 0.0, 0.0, 0.0, 0.0, 0.0, 0.0, 0.0, 0.0, 0.0, 0.0, 0.0, 0.0, 0.0, 0.0, 0.0, 0.0, 0.0, 0.0, 0.0, 0.0, 0.0, 0.0, 0.0, 0.0, 0.0, 0.0, 0.0, 0.0, 0.0, 0.0, 0.0, 0.0, 0.0, 0.0, 0.0, 0.0, 0.0, 0.0, 0.0, 0.0, 0.0, 0.0, 0.0, 0.0, 0.0, 0.0, 0.0, 0.0, 0.0, 0.0, 0.0, 0.0, 0.0, 0.0, 0.0, 0.0, 0.0, 0.0, 0.0, 0.0, 0.0, 0.0, 0.0, 0.0, 0.0, 0.0, 0.0, 0.0, 0.0, 0.0, 0.0, 0.0, 0.0, 0.0, 0.0, 0.0, 0.0, 0.0, 0.0, 0.0, 0.0, 0.0, 0.0, 0.0, 0.0, 0.0, 0.0, 0.0, 0.0, 0.0, 0.0, 0.0, 0.0, 0.0, 0.0, 0.0, 0.0, 0.0, 0.0, 0.0, 0.0, 0.0, 0.0, 0.0, 0.0, 0.0, 0.0, 0.0, 0.0, 0.0, 0.0, 0.0, 0.0, 0.0, 0.0, 0.0, 0.0, 0.0, 0.0, 0.0, 0.0, 0.0, 0.0, 0.0, 0.0, 0.0, 0.0, 0.0, 0.0, 0.0, 0.0, 0.0, 0.0, 0.0, 0.0, 0.0, 0.0, 0.0, 0.0, 0.0, 0.0, 0.0, 0.0, 0.0, 0.0, 0.0, 0.0, 0.0, 0.0, 0.0, 0.0, 0.0, 0.0, 0.0, 0.0, 0.0, 0.0, 0.0, 0.0, 0.0, 0.0, 0.0, 0.0, 0.0, 0.0, 0.0, 0.0, 0.0, 0.0, 0.0, 0.0, 0.0, 0.0, 0.0, 0.0, 0.0, 0.0, 0.0, 0.0, 0.0, 0.0, 0.0, 0.0, 0.0, 0.0, 0.0, 0.0, 0.0, 0.0, 0.0, 0.0, 0.0, 0.0, 0.0, 0.0, 0.0, 0.0, 0.0, 0.0, 0.0, 0.0, 0.0, 0.0, 0.0, 0.0, 0.0, 0.0, 0.0, 0.0, 0.0, 0.0, 0.0, 0.0, 0.0, 0.0, 0.0, 0.0, 0.0, 0.0, 0.0, 0.0, 0.0, 0.0, 0.0, 0.0, 0.0, 0.0, 0.0, 0.0, 0.0, 0.0, 0.0, 0.0, 0.0, 0.0, 0.0, 0.0, 0.0, 0.0, 0.0, 0.0, 0.0, 0.0, 0.0, 0.0, 0.0, 0.0, 0.0, 0.0, 0.0, 0.0, 0.0, 0.0, 0.0, 0.0, 0.0, 0.0, 0.0, 0.0, 0.0, 0.0, 0.0, 0.0, 0.0, 0.0, 0.0, 0.0, 0.0, 0.0, 0.0, 0.0, 0.0, 0.0, 0.0, 0.0, 0.0, 0.0, 0.0, 0.0, 0.0, 0.0, 0.0, 0.0, 0.0, 0.0, 0.0, 0.0, 0.0, 0.0, 0.0, 0.0, 0.0, 0.0, 0.0, 0.0, 0.0, 0.0, 0.0, 0.0, 0.0, 0.0, 0.0, 0.0, 0.0, 0.0, 0.0, 0.0, 0.0, 0.0, 0.0, 0.0, 0.0, 0.0, 0.0, 0.0, 0.0, 0.0, 0.0, 0.0, 0.0, 0.0, 0.0, 0.0, 0.0, 0.0, 0.0, 0.0, 0.0, 0.0, 0.0, 0.0, 0.0, 0.0, 0.0, 0.0, 0.0, 0.0, 0.0, 0.0, 0.0, 0.0, 0.0, 0.0, 0.0, 0.0, 0.0, 0.0, 0.0, 0.0, 0.0, 0.0, 0.0, 0.0, 0.0, 0.0, 0.0, 0.0, 0.0, 0.0, 0.0, 0.0, 0.0, 0.0, 0.0, 0.0, 0.0, 0.0, 0.0, 0.0, 0.0, 0.0, 0.0, 0.0, 0.0, 0.0, 0.0, 0.0, 0.0, 0.0, 0.0, 0.0, 0.0, 0.0, 0.0, 0.0, 0.0, 0.0, 0.0, 0.0, 0.0, 0.0, 0.0, 0.0, 0.0, 0.0, 0.0, 0.0, 0.0, 0.0, 0.0, 0.0, 0.0, 0.0, 0.0, 0.0, 0.0, 0.0, 0.0, 0.0, 0.0, 0.0, 0.0, 0.0, 0.0, 0.0, 0.0, 0.0, 0.0, 0.0, 0.0, 0.0, 0.0, 0.0, 0.0, 0.0, 0.0, 0.0, 0.0, 0.0, 0.0, 0.0, 0.0, 0.0, 0.0, 0.0, 0.0, 0.0, 0.0, 0.0, 0.0, 0.0, 0.0, 0.0, 0.0, 0.0, 0.0, 0.0, 0.0, 0.0, 0.0, 0.0, 0.0, 0.0, 0.0, 0.0, 0.0, 0.0, 0.0, 0.0, 0.0, 0.0, 0.0])
me_plane.use_remesh_fix_poles = True
me_plane.use_remesh_preserve_attributes = False
me_plane.use_mirror_vertex_groups = False
me_plane.update()

# ---- objects
ob_plane = bpy.data.objects.new('Plane', me_plane)

# ---- transforms, parenting, visibility, modifiers, constraints
ob_plane.location = (0.0, 0.0, 0.0)
ob_plane.lineart.crease_threshold = 0.0

# ---- collection membership
scene.collection.objects.link(ob_plane)

# ---- scene / render settings (as saved in the file)
scene.frame_start = 1; scene.frame_end = 250; scene.frame_set(35)
scene.render.engine = 'BLENDER_EEVEE_NEXT'
scene.cycles.use_denoising = False
scene.cycles.samples = 128
scene.cycles.sampling_pattern = 'TABULATED_SOBOL'
scene.cycles.use_adaptive_sampling = False
scene.cycles.use_light_tree = False
scene.view_settings.view_transform = 'Filmic'
bpy.context.view_layer.update()

# ---- added for rendering (the .blend has no active camera and no usable light): camera, sun
cam_auto = bpy.data.cameras.new('AutoCamera')
cam_auto.lens = 50.0
cam_auto.sensor_width = 36.0
cam_auto.clip_end = 1000.0
ob_auto_camera = bpy.data.objects.new('AutoCamera', cam_auto)
scene.collection.objects.link(ob_auto_camera)
ob_auto_camera.location = (2.0373, -2.7226, 1.81589)
ob_auto_camera.rotation_euler = (1.09748, -7.21219e-08, 0.694738)
scene.camera = ob_auto_camera
light_auto_sun = bpy.data.lights.new('AutoSun', 'SUN')
light_auto_sun.energy = 3.0
light_auto_sun.angle = 0.0523599
ob_auto_sun = bpy.data.objects.new('AutoSun', light_auto_sun)
scene.collection.objects.link(ob_auto_sun)
ob_auto_sun.rotation_euler = (0.872665, 0.174533, 0.523599)
bpy.context.view_layer.update()
